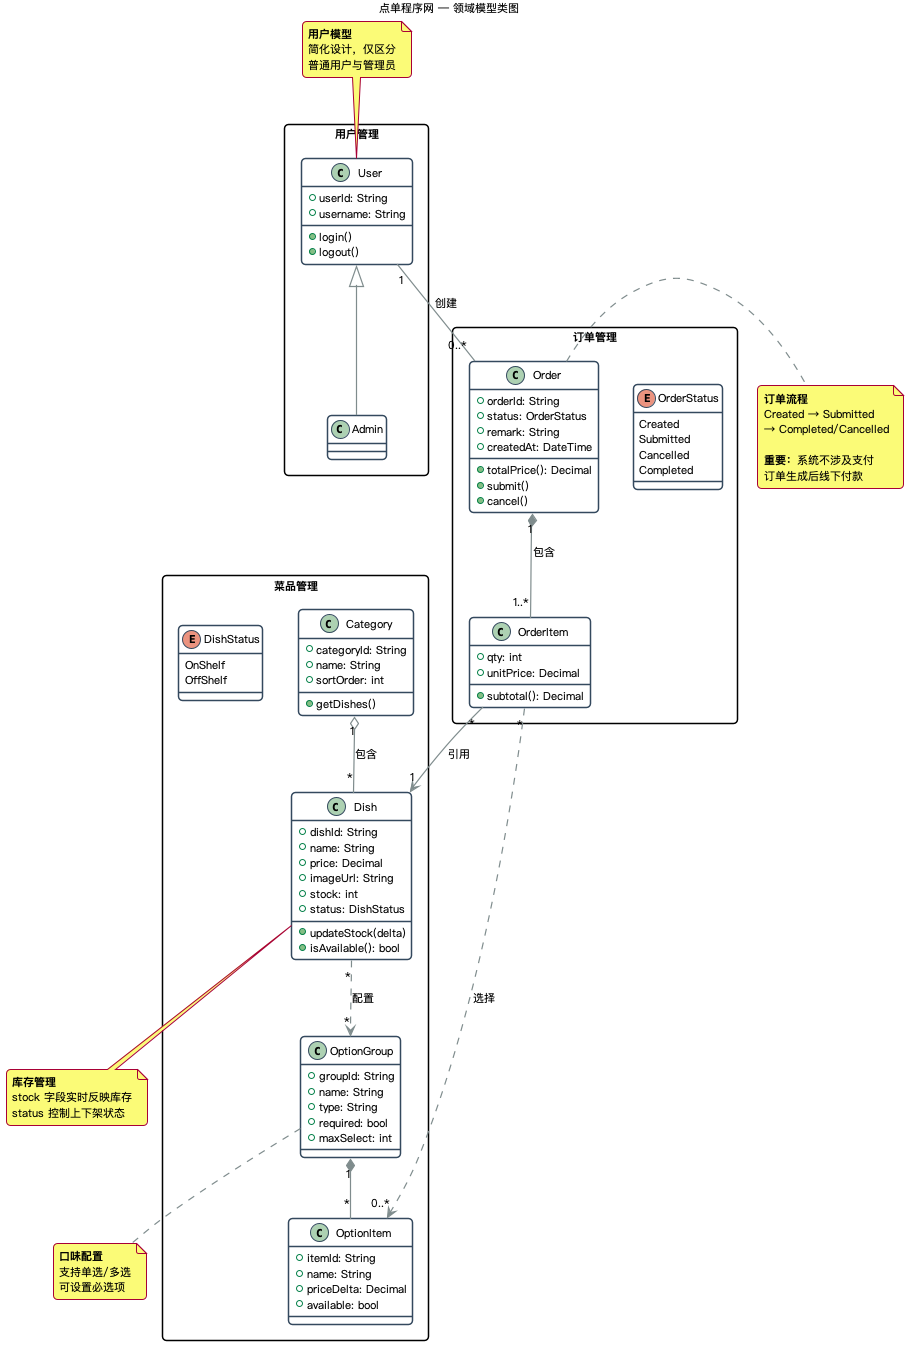

The diagram above was rendered by PlantUML. Its source (embedded in the PNG):
@startuml
title 点单程序网 — 领域模型类图

skinparam {
  shadowing false
  roundcorner 8
  defaultFontName "PingFang SC"
  defaultFontSize 11
  
  ' 简约配色
  ClassBorderColor #34495E
  ClassBackgroundColor #FFFFFF
  ClassBorderThickness 1.5
  ArrowColor #7F8C8D
  ArrowThickness 1.2
}

' ═══════════════════════════════════════════
'              用户管理域
' ═══════════════════════════════════════════

package "用户管理" <<Rectangle>> {
  class User {
    +userId: String
    +username: String
    __
    +login()
    +logout()
  }
  
  class Admin
}

User <|-- Admin

' ═══════════════════════════════════════════
'              菜品管理域
' ═══════════════════════════════════════════

package "菜品管理" <<Rectangle>> {
  enum DishStatus {
    OnShelf
    OffShelf
  }
  
  class Category {
    +categoryId: String
    +name: String
    +sortOrder: int
    __
    +getDishes()
  }
  
  class Dish {
    +dishId: String
    +name: String
    +price: Decimal
    +imageUrl: String
    +stock: int
    +status: DishStatus
    __
    +updateStock(delta)
    +isAvailable(): bool
  }
  
  class OptionGroup {
    +groupId: String
    +name: String
    +type: String
    +required: bool
    +maxSelect: int
  }
  
  class OptionItem {
    +itemId: String
    +name: String
    +priceDelta: Decimal
    +available: bool
  }
  
  Category "1" o-- "*" Dish : 包含
  OptionGroup "1" *-- "*" OptionItem
  Dish "*" ..> "*" OptionGroup : 配置
}

' ═══════════════════════════════════════════
'              订单管理域
' ═══════════════════════════════════════════

package "订单管理" <<Rectangle>> {
  enum OrderStatus {
    Created
    Submitted
    Cancelled
    Completed
  }
  
  class Order {
    +orderId: String
    +status: OrderStatus
    +remark: String
    +createdAt: DateTime
    __
    +totalPrice(): Decimal
    +submit()
    +cancel()
  }
  
  class OrderItem {
    +qty: int
    +unitPrice: Decimal
    __
    +subtotal(): Decimal
  }
  
  Order "1" *-- "1..*" OrderItem : 包含
  OrderItem "*" --> "1" Dish : 引用
  OrderItem "*" ..> "0..*" OptionItem : 选择
}

' ═══════════════════════════════════════════
'              跨域关系
' ═══════════════════════════════════════════

User "1" -- "0..*" Order : 创建

' ═══════════════════════════════════════════
'              设计说明
' ═══════════════════════════════════════════

note top of User
  <b>用户模型</b>
  简化设计，仅区分
  普通用户与管理员
end note

note bottom of Dish
  <b>库存管理</b>
  stock 字段实时反映库存
  status 控制上下架状态
end note

note right of Order
  <b>订单流程</b>
  Created → Submitted
  → Completed/Cancelled
  
  <b>重要：</b>系统不涉及支付
  订单生成后线下付款
end note

note bottom of OptionGroup
  <b>口味配置</b>
  支持单选/多选
  可设置必选项
end note

@enduml